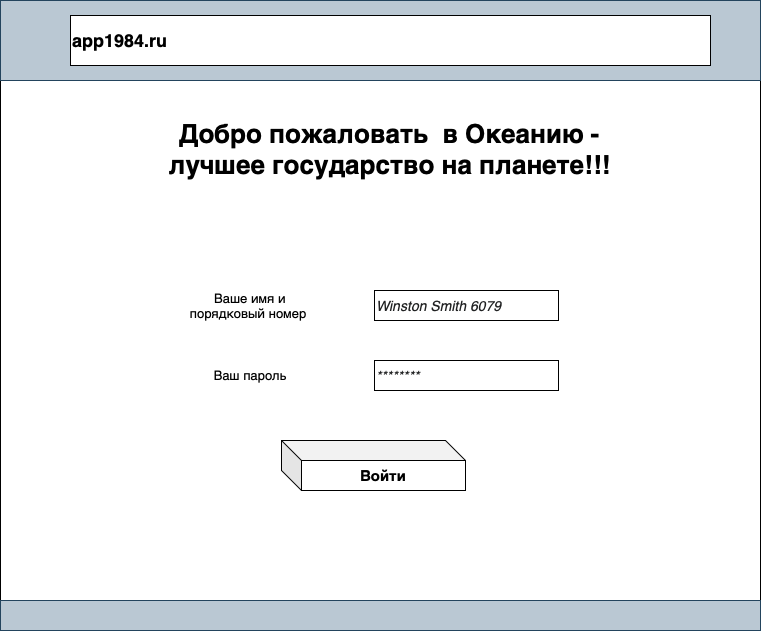

The diagram above was exported from draw.io. Its source (the exported page's mxGraphModel, read from the mxfile embedded in the PNG):
<mxGraphModel dx="1351" dy="921" grid="1" gridSize="10" guides="1" tooltips="1" connect="1" arrows="1" fold="1" page="1" pageScale="1" pageWidth="827" pageHeight="1169" math="0" shadow="0">
  <root>
    <mxCell id="0" />
    <mxCell id="1" parent="0" />
    <mxCell id="EfHHiGMcZ9ynoh2T51Yb-1" value="" style="rounded=0;whiteSpace=wrap;html=1;" vertex="1" parent="1">
      <mxGeometry x="40" y="40" width="760" height="630" as="geometry" />
    </mxCell>
    <mxCell id="EfHHiGMcZ9ynoh2T51Yb-2" value="" style="rounded=0;whiteSpace=wrap;html=1;fillColor=#bac8d3;strokeColor=#23445d;" vertex="1" parent="1">
      <mxGeometry x="40" y="40" width="760" height="80" as="geometry" />
    </mxCell>
    <mxCell id="EfHHiGMcZ9ynoh2T51Yb-3" value="" style="rounded=0;whiteSpace=wrap;html=1;fillColor=#bac8d3;strokeColor=#23445d;" vertex="1" parent="1">
      <mxGeometry x="40" y="640" width="760" height="30" as="geometry" />
    </mxCell>
    <mxCell id="EfHHiGMcZ9ynoh2T51Yb-4" value="&lt;h2&gt;app1984.ru&lt;/h2&gt;" style="rounded=0;whiteSpace=wrap;html=1;align=left;" vertex="1" parent="1">
      <mxGeometry x="110" y="55" width="640" height="50" as="geometry" />
    </mxCell>
    <mxCell id="EfHHiGMcZ9ynoh2T51Yb-5" value="&lt;h1&gt;Добро пожаловать &amp;nbsp;в Океанию - лучшее государство на планете!!!&lt;/h1&gt;" style="text;html=1;strokeColor=none;fillColor=none;align=center;verticalAlign=middle;whiteSpace=wrap;rounded=0;fontSize=13;" vertex="1" parent="1">
      <mxGeometry x="202.5" y="90" width="455" height="200" as="geometry" />
    </mxCell>
    <mxCell id="EfHHiGMcZ9ynoh2T51Yb-6" value="&lt;span style=&quot;color: rgb(32 , 33 , 34) ; font-family: sans-serif ; font-size: 14px ; font-style: italic ; background-color: rgb(255 , 255 , 255)&quot;&gt;Winston Smith 6079&lt;/span&gt;" style="rounded=0;whiteSpace=wrap;html=1;fontSize=13;align=left;" vertex="1" parent="1">
      <mxGeometry x="414" y="330" width="184" height="30" as="geometry" />
    </mxCell>
    <mxCell id="EfHHiGMcZ9ynoh2T51Yb-7" value="Ваше имя и порядковый номер&amp;nbsp;" style="text;html=1;strokeColor=none;fillColor=none;align=center;verticalAlign=middle;whiteSpace=wrap;rounded=0;fontSize=13;" vertex="1" parent="1">
      <mxGeometry x="220" y="320" width="140" height="50" as="geometry" />
    </mxCell>
    <mxCell id="EfHHiGMcZ9ynoh2T51Yb-8" value="&lt;font color=&quot;#202122&quot; face=&quot;sans-serif&quot;&gt;&lt;span style=&quot;font-size: 14px ; background-color: rgb(255 , 255 , 255)&quot;&gt;&lt;i&gt;********&lt;/i&gt;&lt;/span&gt;&lt;/font&gt;" style="rounded=0;whiteSpace=wrap;html=1;fontSize=13;align=left;" vertex="1" parent="1">
      <mxGeometry x="414" y="400" width="184" height="30" as="geometry" />
    </mxCell>
    <mxCell id="EfHHiGMcZ9ynoh2T51Yb-9" value="Ваш пароль" style="text;html=1;strokeColor=none;fillColor=none;align=center;verticalAlign=middle;whiteSpace=wrap;rounded=0;fontSize=13;" vertex="1" parent="1">
      <mxGeometry x="220" y="390" width="140" height="50" as="geometry" />
    </mxCell>
    <mxCell id="EfHHiGMcZ9ynoh2T51Yb-10" value="&lt;h3&gt;Войти&lt;/h3&gt;" style="shape=cube;whiteSpace=wrap;html=1;boundedLbl=1;backgroundOutline=1;darkOpacity=0.05;darkOpacity2=0.1;fontSize=13;align=center;" vertex="1" parent="1">
      <mxGeometry x="321" y="480" width="184" height="50" as="geometry" />
    </mxCell>
  </root>
</mxGraphModel>